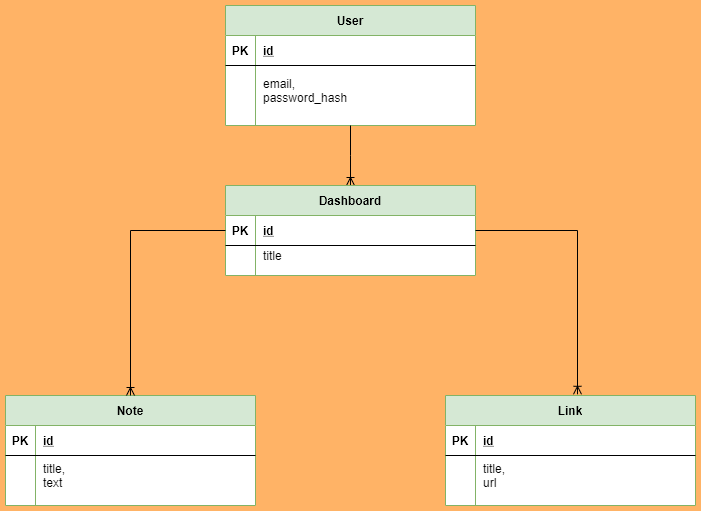

The diagram above was exported from draw.io. Its source (the exported page's mxGraphModel, read from the mxfile embedded in the PNG):
<mxGraphModel dx="1422" dy="798" grid="1" gridSize="10" guides="1" tooltips="1" connect="1" arrows="1" fold="1" page="1" pageScale="1" pageWidth="850" pageHeight="1100" background="#FFB366" math="0" shadow="0" extFonts="Permanent Marker^https://fonts.googleapis.com/css?family=Permanent+Marker">
  <root>
    <mxCell id="0" />
    <mxCell id="1" parent="0" />
    <mxCell id="C-vyLk0tnHw3VtMMgP7b-23" value="User" style="shape=table;startSize=30;container=1;collapsible=1;childLayout=tableLayout;fixedRows=1;rowLines=0;fontStyle=1;align=center;resizeLast=1;fillColor=#d5e8d4;strokeColor=#82b366;swimlaneFillColor=#ffffff;" parent="1" vertex="1">
      <mxGeometry x="300" y="60" width="250" height="120" as="geometry">
        <mxRectangle x="300" y="60" width="60" height="30" as="alternateBounds" />
      </mxGeometry>
    </mxCell>
    <mxCell id="C-vyLk0tnHw3VtMMgP7b-24" value="" style="shape=partialRectangle;collapsible=0;dropTarget=0;pointerEvents=0;fillColor=none;points=[[0,0.5],[1,0.5]];portConstraint=eastwest;top=0;left=0;right=0;bottom=1;" parent="C-vyLk0tnHw3VtMMgP7b-23" vertex="1">
      <mxGeometry y="30" width="250" height="30" as="geometry" />
    </mxCell>
    <mxCell id="C-vyLk0tnHw3VtMMgP7b-25" value="PK" style="shape=partialRectangle;overflow=hidden;connectable=0;fillColor=none;top=0;left=0;bottom=0;right=0;fontStyle=1;" parent="C-vyLk0tnHw3VtMMgP7b-24" vertex="1">
      <mxGeometry width="30" height="30" as="geometry" />
    </mxCell>
    <mxCell id="C-vyLk0tnHw3VtMMgP7b-26" value="id" style="shape=partialRectangle;overflow=hidden;connectable=0;fillColor=none;top=0;left=0;bottom=0;right=0;align=left;spacingLeft=6;fontStyle=5;" parent="C-vyLk0tnHw3VtMMgP7b-24" vertex="1">
      <mxGeometry x="30" width="220" height="30" as="geometry" />
    </mxCell>
    <mxCell id="C-vyLk0tnHw3VtMMgP7b-27" value="" style="shape=partialRectangle;collapsible=0;dropTarget=0;pointerEvents=0;fillColor=none;points=[[0,0.5],[1,0.5]];portConstraint=eastwest;top=0;left=0;right=0;bottom=0;" parent="C-vyLk0tnHw3VtMMgP7b-23" vertex="1">
      <mxGeometry y="60" width="250" height="50" as="geometry" />
    </mxCell>
    <mxCell id="C-vyLk0tnHw3VtMMgP7b-28" value="" style="shape=partialRectangle;overflow=hidden;connectable=0;fillColor=none;top=0;left=0;bottom=0;right=0;" parent="C-vyLk0tnHw3VtMMgP7b-27" vertex="1">
      <mxGeometry width="30" height="50" as="geometry" />
    </mxCell>
    <mxCell id="C-vyLk0tnHw3VtMMgP7b-29" value="email,&#10;password_hash" style="shape=partialRectangle;overflow=hidden;connectable=0;fillColor=none;top=0;left=0;bottom=0;right=0;align=left;spacingLeft=6;" parent="C-vyLk0tnHw3VtMMgP7b-27" vertex="1">
      <mxGeometry x="30" width="220" height="50" as="geometry" />
    </mxCell>
    <mxCell id="Omc8ujOgobdnjZ6ozmbd-9" value="" style="edgeStyle=elbowEdgeStyle;fontSize=12;html=1;endArrow=ERoneToMany;entryX=0.5;entryY=0;entryDx=0;entryDy=0;rounded=0;exitX=0.5;exitY=1;exitDx=0;exitDy=0;shadow=0;sketch=0;" edge="1" parent="1" source="C-vyLk0tnHw3VtMMgP7b-23" target="Omc8ujOgobdnjZ6ozmbd-1">
      <mxGeometry width="100" height="100" relative="1" as="geometry">
        <mxPoint x="480" y="265" as="sourcePoint" />
        <mxPoint x="510" y="180" as="targetPoint" />
      </mxGeometry>
    </mxCell>
    <mxCell id="Omc8ujOgobdnjZ6ozmbd-1" value="Dashboard" style="shape=table;startSize=30;container=1;collapsible=1;childLayout=tableLayout;fixedRows=1;rowLines=0;fontStyle=1;align=center;resizeLast=1;fillColor=#d5e8d4;strokeColor=#82b366;swimlaneFillColor=#ffffff;" vertex="1" parent="1">
      <mxGeometry x="300" y="240" width="250" height="90" as="geometry" />
    </mxCell>
    <mxCell id="Omc8ujOgobdnjZ6ozmbd-2" value="" style="shape=partialRectangle;collapsible=0;dropTarget=0;pointerEvents=0;fillColor=none;points=[[0,0.5],[1,0.5]];portConstraint=eastwest;top=0;left=0;right=0;bottom=1;" vertex="1" parent="Omc8ujOgobdnjZ6ozmbd-1">
      <mxGeometry y="30" width="250" height="30" as="geometry" />
    </mxCell>
    <mxCell id="Omc8ujOgobdnjZ6ozmbd-3" value="PK" style="shape=partialRectangle;overflow=hidden;connectable=0;fillColor=none;top=0;left=0;bottom=0;right=0;fontStyle=1;" vertex="1" parent="Omc8ujOgobdnjZ6ozmbd-2">
      <mxGeometry width="30" height="30" as="geometry" />
    </mxCell>
    <mxCell id="Omc8ujOgobdnjZ6ozmbd-4" value="id" style="shape=partialRectangle;overflow=hidden;connectable=0;fillColor=none;top=0;left=0;bottom=0;right=0;align=left;spacingLeft=6;fontStyle=5;" vertex="1" parent="Omc8ujOgobdnjZ6ozmbd-2">
      <mxGeometry x="30" width="220" height="30" as="geometry" />
    </mxCell>
    <mxCell id="Omc8ujOgobdnjZ6ozmbd-5" value="" style="shape=partialRectangle;collapsible=0;dropTarget=0;pointerEvents=0;fillColor=none;points=[[0,0.5],[1,0.5]];portConstraint=eastwest;top=0;left=0;right=0;bottom=0;" vertex="1" parent="Omc8ujOgobdnjZ6ozmbd-1">
      <mxGeometry y="60" width="250" height="20" as="geometry" />
    </mxCell>
    <mxCell id="Omc8ujOgobdnjZ6ozmbd-6" value="" style="shape=partialRectangle;overflow=hidden;connectable=0;fillColor=none;top=0;left=0;bottom=0;right=0;" vertex="1" parent="Omc8ujOgobdnjZ6ozmbd-5">
      <mxGeometry width="30" height="20" as="geometry" />
    </mxCell>
    <mxCell id="Omc8ujOgobdnjZ6ozmbd-7" value="title" style="shape=partialRectangle;overflow=hidden;connectable=0;fillColor=none;top=0;left=0;bottom=0;right=0;align=left;spacingLeft=6;" vertex="1" parent="Omc8ujOgobdnjZ6ozmbd-5">
      <mxGeometry x="30" width="220" height="20" as="geometry" />
    </mxCell>
    <mxCell id="Omc8ujOgobdnjZ6ozmbd-17" value="Note" style="shape=table;startSize=30;container=1;collapsible=1;childLayout=tableLayout;fixedRows=1;rowLines=0;fontStyle=1;align=center;resizeLast=1;fillColor=#d5e8d4;strokeColor=#82b366;swimlaneFillColor=#ffffff;" vertex="1" parent="1">
      <mxGeometry x="80" y="450" width="250" height="110" as="geometry" />
    </mxCell>
    <mxCell id="Omc8ujOgobdnjZ6ozmbd-18" value="" style="shape=partialRectangle;collapsible=0;dropTarget=0;pointerEvents=0;fillColor=none;points=[[0,0.5],[1,0.5]];portConstraint=eastwest;top=0;left=0;right=0;bottom=1;" vertex="1" parent="Omc8ujOgobdnjZ6ozmbd-17">
      <mxGeometry y="30" width="250" height="30" as="geometry" />
    </mxCell>
    <mxCell id="Omc8ujOgobdnjZ6ozmbd-19" value="PK" style="shape=partialRectangle;overflow=hidden;connectable=0;fillColor=none;top=0;left=0;bottom=0;right=0;fontStyle=1;" vertex="1" parent="Omc8ujOgobdnjZ6ozmbd-18">
      <mxGeometry width="30" height="30" as="geometry" />
    </mxCell>
    <mxCell id="Omc8ujOgobdnjZ6ozmbd-20" value="id" style="shape=partialRectangle;overflow=hidden;connectable=0;fillColor=none;top=0;left=0;bottom=0;right=0;align=left;spacingLeft=6;fontStyle=5;" vertex="1" parent="Omc8ujOgobdnjZ6ozmbd-18">
      <mxGeometry x="30" width="220" height="30" as="geometry" />
    </mxCell>
    <mxCell id="Omc8ujOgobdnjZ6ozmbd-21" value="" style="shape=partialRectangle;collapsible=0;dropTarget=0;pointerEvents=0;fillColor=none;points=[[0,0.5],[1,0.5]];portConstraint=eastwest;top=0;left=0;right=0;bottom=0;" vertex="1" parent="Omc8ujOgobdnjZ6ozmbd-17">
      <mxGeometry y="60" width="250" height="40" as="geometry" />
    </mxCell>
    <mxCell id="Omc8ujOgobdnjZ6ozmbd-22" value="" style="shape=partialRectangle;overflow=hidden;connectable=0;fillColor=none;top=0;left=0;bottom=0;right=0;" vertex="1" parent="Omc8ujOgobdnjZ6ozmbd-21">
      <mxGeometry width="30" height="40" as="geometry" />
    </mxCell>
    <mxCell id="Omc8ujOgobdnjZ6ozmbd-23" value="title,&#10;text" style="shape=partialRectangle;overflow=hidden;connectable=0;fillColor=none;top=0;left=0;bottom=0;right=0;align=left;spacingLeft=6;" vertex="1" parent="Omc8ujOgobdnjZ6ozmbd-21">
      <mxGeometry x="30" width="220" height="40" as="geometry" />
    </mxCell>
    <mxCell id="Omc8ujOgobdnjZ6ozmbd-10" value="Link" style="shape=table;startSize=30;container=1;collapsible=1;childLayout=tableLayout;fixedRows=1;rowLines=0;fontStyle=1;align=center;resizeLast=1;fillColor=#d5e8d4;strokeColor=#82b366;swimlaneFillColor=#ffffff;" vertex="1" parent="1">
      <mxGeometry x="520" y="450" width="250" height="110" as="geometry" />
    </mxCell>
    <mxCell id="Omc8ujOgobdnjZ6ozmbd-11" value="" style="shape=partialRectangle;collapsible=0;dropTarget=0;pointerEvents=0;fillColor=none;points=[[0,0.5],[1,0.5]];portConstraint=eastwest;top=0;left=0;right=0;bottom=1;" vertex="1" parent="Omc8ujOgobdnjZ6ozmbd-10">
      <mxGeometry y="30" width="250" height="30" as="geometry" />
    </mxCell>
    <mxCell id="Omc8ujOgobdnjZ6ozmbd-12" value="PK" style="shape=partialRectangle;overflow=hidden;connectable=0;fillColor=none;top=0;left=0;bottom=0;right=0;fontStyle=1;" vertex="1" parent="Omc8ujOgobdnjZ6ozmbd-11">
      <mxGeometry width="30" height="30" as="geometry" />
    </mxCell>
    <mxCell id="Omc8ujOgobdnjZ6ozmbd-13" value="id" style="shape=partialRectangle;overflow=hidden;connectable=0;fillColor=none;top=0;left=0;bottom=0;right=0;align=left;spacingLeft=6;fontStyle=5;" vertex="1" parent="Omc8ujOgobdnjZ6ozmbd-11">
      <mxGeometry x="30" width="220" height="30" as="geometry" />
    </mxCell>
    <mxCell id="Omc8ujOgobdnjZ6ozmbd-14" value="" style="shape=partialRectangle;collapsible=0;dropTarget=0;pointerEvents=0;fillColor=none;points=[[0,0.5],[1,0.5]];portConstraint=eastwest;top=0;left=0;right=0;bottom=0;" vertex="1" parent="Omc8ujOgobdnjZ6ozmbd-10">
      <mxGeometry y="60" width="250" height="40" as="geometry" />
    </mxCell>
    <mxCell id="Omc8ujOgobdnjZ6ozmbd-15" value="" style="shape=partialRectangle;overflow=hidden;connectable=0;fillColor=none;top=0;left=0;bottom=0;right=0;" vertex="1" parent="Omc8ujOgobdnjZ6ozmbd-14">
      <mxGeometry width="30" height="40" as="geometry" />
    </mxCell>
    <mxCell id="Omc8ujOgobdnjZ6ozmbd-16" value="title,&#10;url" style="shape=partialRectangle;overflow=hidden;connectable=0;fillColor=none;top=0;left=0;bottom=0;right=0;align=left;spacingLeft=6;" vertex="1" parent="Omc8ujOgobdnjZ6ozmbd-14">
      <mxGeometry x="30" width="220" height="40" as="geometry" />
    </mxCell>
    <mxCell id="Omc8ujOgobdnjZ6ozmbd-24" value="" style="fontSize=12;html=1;endArrow=ERoneToMany;shadow=0;exitX=0;exitY=0.5;exitDx=0;exitDy=0;entryX=0.5;entryY=0;entryDx=0;entryDy=0;edgeStyle=orthogonalEdgeStyle;rounded=0;" edge="1" parent="1" source="Omc8ujOgobdnjZ6ozmbd-2" target="Omc8ujOgobdnjZ6ozmbd-17">
      <mxGeometry width="100" height="100" relative="1" as="geometry">
        <mxPoint x="370" y="460" as="sourcePoint" />
        <mxPoint x="470" y="360" as="targetPoint" />
      </mxGeometry>
    </mxCell>
    <mxCell id="Omc8ujOgobdnjZ6ozmbd-25" value="" style="fontSize=12;html=1;endArrow=ERoneToMany;shadow=0;exitX=1;exitY=0.5;exitDx=0;exitDy=0;entryX=0.528;entryY=-0.011;entryDx=0;entryDy=0;edgeStyle=orthogonalEdgeStyle;rounded=0;entryPerimeter=0;" edge="1" parent="1" source="Omc8ujOgobdnjZ6ozmbd-2" target="Omc8ujOgobdnjZ6ozmbd-10">
      <mxGeometry width="100" height="100" relative="1" as="geometry">
        <mxPoint x="715" y="260" as="sourcePoint" />
        <mxPoint x="620" y="425" as="targetPoint" />
      </mxGeometry>
    </mxCell>
  </root>
</mxGraphModel>